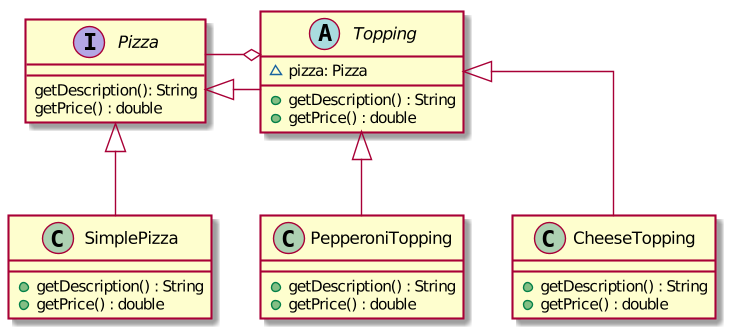

The diagram above was rendered by PlantUML. Its source (embedded in the PNG):
@startuml

skinparam linetype polyline
skinparam linetype ortho

Topping o-left- Pizza
Pizza <|-- SimplePizza
Topping <|-- PepperoniTopping
Topping <|-- CheeseTopping
Pizza <|-[norank]- Topping

interface Pizza {
  getDescription(): String
  getPrice() : double
}

class SimplePizza {
  + getDescription() : String
  + getPrice() : double
}

abstract class Topping {
  ~ pizza: Pizza
  + getDescription() : String
  + getPrice() : double
}

class PepperoniTopping {
  + getDescription() : String
  + getPrice() : double
}

class CheeseTopping {
  + getDescription() : String
  + getPrice() : double
}

@enduml